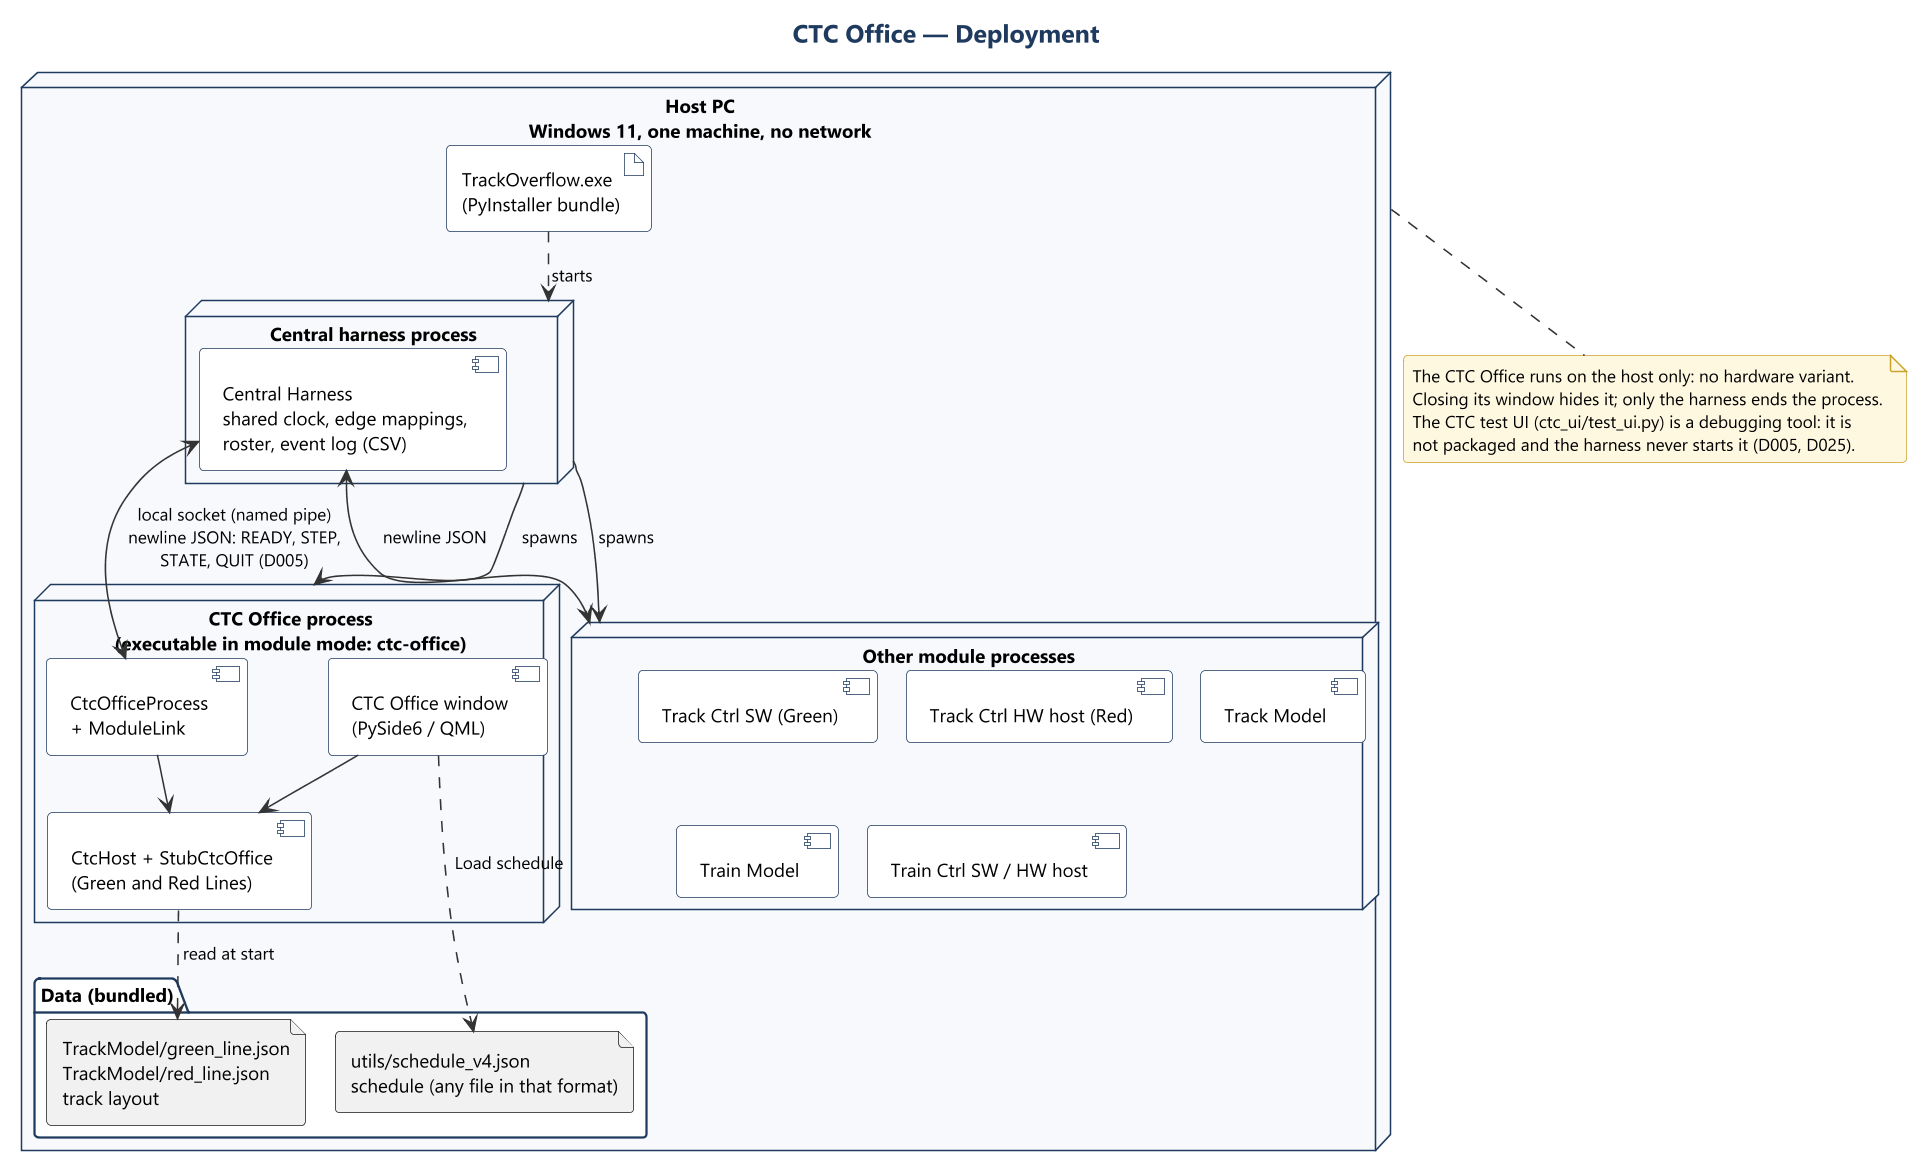

The diagram above was rendered by PlantUML. Its source (embedded in the PNG):
@startuml deployment
!include ../style.iuml
title CTC Office — Deployment

node "Host PC\nWindows 11, one machine, no network" as PC {
  artifact "TrackOverflow.exe\n(PyInstaller bundle)" as Exe
  node "Central harness process" as HP {
    component "Central Harness\nshared clock, edge mappings,\nroster, event log (CSV)" as Harness
  }
  node "CTC Office process\n(executable in module mode: ctc-office)" as CP {
    component "CTC Office window\n(PySide6 / QML)" as Win
    component "CtcHost + StubCtcOffice\n(Green and Red Lines)" as Core
    component "CtcOfficeProcess\n+ ModuleLink" as Proc
  }
  node "Other module processes" as Others {
    component "Track Ctrl SW (Green)" as TCSW
    component "Track Ctrl HW host (Red)" as TCHW
    component "Track Model" as TM
    component "Train Model" as TrM
    component "Train Ctrl SW / HW host" as TrC
  }
  folder "Data (bundled)" as Data {
    file "TrackModel/green_line.json\nTrackModel/red_line.json\ntrack layout" as Layout
    file "utils/schedule_v4.json\nschedule (any file in that format)" as Sched
  }
}

Exe ..> HP : starts
HP --> CP : spawns
HP --> Others : spawns
Harness <--> Proc : local socket (named pipe)\nnewline JSON: READY, STEP,\nSTATE, QUIT (D005)
Harness <--> Others : newline JSON
Proc --> Core
Win --> Core
Core ..> Layout : read at start
Win ..> Sched : Load schedule

note bottom of PC
  The CTC Office runs on the host only: no hardware variant.
  Closing its window hides it; only the harness ends the process.
  The CTC test UI (ctc_ui/test_ui.py) is a debugging tool: it is
  not packaged and the harness never starts it (D005, D025).
end note
@enduml